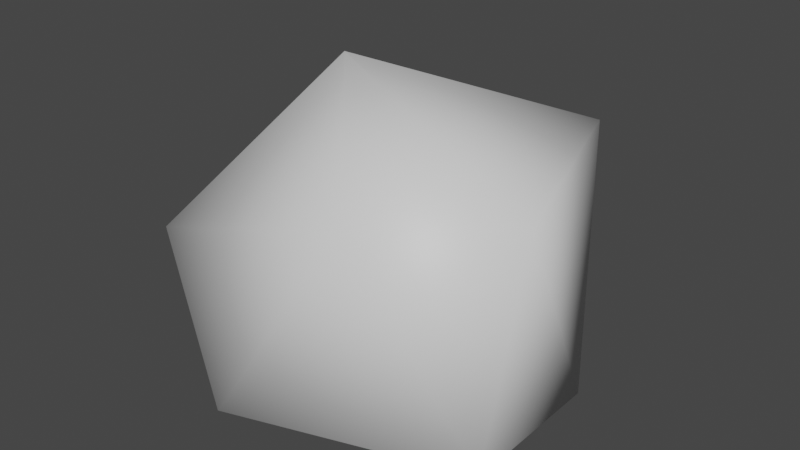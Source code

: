 # Source: Rock.blend  (saved by Blender 3.6.13; exported with 4.5.12 LTS)
import bpy
from mathutils import Matrix  # noqa: F401  (used for matrix-valued properties, if any)

bpy.ops.wm.read_factory_settings(use_empty=True)
scene = bpy.context.scene
scene.name = 'Scene'

# ---- collections
col_collection = bpy.data.collections.new('Collection'); scene.collection.children.link(col_collection)

# ---- materials (node trees are filled in below, after node groups)
mat_material = bpy.data.materials.new('Material')
mat_material.alpha_threshold = 0.0
mat_material.use_transparent_shadow = False
mat_material.roughness = 0.5
mat_material.line_color = (0.0, 0.0, 0.0, 1.0)

# ---- material node trees
mat_material.use_nodes = True; mat_material.node_tree.nodes.clear()
_N = mat_material.node_tree.nodes; _L = mat_material.node_tree.links
n0 = _N.new('ShaderNodeOutputMaterial'); n0.name = 'Material Output'; n0.location = (300, 300)
n1 = _N.new('ShaderNodeBsdfPrincipled'); n1.name = 'Principled BSDF'; n1.location = (10, 300)
n1.distribution = 'GGX'
n1.subsurface_method = 'RANDOM_WALK_SKIN'
n1.inputs[3].default_value = 1.45
n1.inputs[27].default_value = (0.0, 0.0, 0.0, 1.0)
n1.inputs[28].default_value = 1.0
_L.new(n1.outputs[0], n0.inputs[0])
n0.is_active_output = True

# ---- world
world_world = bpy.data.worlds.new('World'); scene.world = world_world
world_world.use_nodes = True; world_world.node_tree.nodes.clear()
_N = world_world.node_tree.nodes; _L = world_world.node_tree.links
n0 = _N.new('ShaderNodeOutputWorld'); n0.name = 'World Output'; n0.location = (300, 300)
n1 = _N.new('ShaderNodeBackground'); n1.name = 'Background'; n1.location = (10, 300)
n1.inputs[0].default_value = (0.05088, 0.05088, 0.05088, 1.0)
_L.new(n1.outputs[0], n0.inputs[0])
n0.is_active_output = True
world_world.color = (0.05088, 0.05088, 0.05088)
world_world.use_sun_shadow = False
world_world.sun_shadow_jitter_overblur = 0.0

# ---- meshes
me_cube = bpy.data.meshes.new('Cube')
me_cube.from_pydata([(0.4443, -0.313, -0.04803), (-0.1668, -0.5116, -0.04803), (-0.5446, 0.008266, -0.04803), (-0.1668, 0.5282, -0.04803), (0.4443, 0.08669, -0.04803), (0.1224, -0.3897, 0.4711), (-0.4905, -0.3598, 0.2695), (-0.2936, 0.3499, 0.4151), (0.254, 0.4209, 0.5027), (0.454, -0.1742, 0.5009), (-0.1596, -0.05446, 0.7128), (-0.04693, -0.004908, -0.1632)], [], [(0, 4, 9), (1, 0, 5), (2, 1, 6), (3, 2, 7), (4, 3, 8), (0, 9, 5), (1, 5, 6), (2, 6, 7), (3, 7, 8), (4, 8, 9), (5, 9, 10), (6, 5, 10), (7, 6, 10), (8, 7, 10), (9, 8, 10), (0, 11, 4), (4, 11, 3), (11, 0, 1), (3, 11, 2), (1, 2, 11)])
me_cube.polygons.foreach_set('use_smooth', [True] * 20)
_uv = me_cube.uv_layers.new(name='UVMap')
_uv.uv.foreach_set('vector', [0.4005, 0.838, 0.166, 0.664, 0.4391, 0.5889, 0.7655, 0.6668, 0.4005, 0.838, 0.52, 0.5941, 0.7155, 0.2991, 0.7655, 0.6668, 0.6259, 0.4939, 0.3238, 0.2096, 0.7155, 0.2991, 0.4837, 0.4029, 0.166, 0.664, 0.3238, 0.2096, 0.401, 0.4834, 0.4005, 0.838, 0.4391, 0.5889, 0.52, 0.5941, 0.7655, 0.6668, 0.52, 0.5941, 0.6259, 0.4939, 0.7155, 0.2991, 0.6259, 0.4939, 0.4837, 0.4029, 0.3238, 0.2096, 0.4837, 0.4029, 0.401, 0.4834, 0.166, 0.664, 0.401, 0.4834, 0.4391, 0.5889, 0.52, 0.5941, 0.4391, 0.5889, 0.5049, 0.5033, 0.6259, 0.4939, 0.52, 0.5941, 0.5049, 0.5033, 0.4837, 0.4029, 0.6259, 0.4939, 0.5049, 0.5033, 0.401, 0.4834, 0.4837, 0.4029, 0.5049, 0.5033, 0.4391, 0.5889, 0.401, 0.4834, 0.5049, 0.5033, 0.4005, 0.838, 9.872e-05, 0.9999, 0.166, 0.664, 0.166, 0.664, 0.009225, 0.3768, 0.3238, 0.2096, 0.7342, 0.9999, 0.4005, 0.838, 0.7655, 0.6668, 0.3238, 0.2096, 0.603, 9.872e-05, 0.7155, 0.2991, 0.7655, 0.6668, 0.7155, 0.2991, 0.9744, 0.4405])
me_cube.materials.append(mat_material)
me_cube.use_mirror_vertex_groups = False
me_cube.update()

# ---- objects
ob_cube = bpy.data.objects.new('Cube', me_cube)

# ---- transforms, parenting, visibility, modifiers, constraints
ob_cube.location = (0.0, 0.0, 0.0)
ob_cube.lock_rotations_4d = False
ob_cube.empty_display_type = 'ARROWS'
ob_cube.lineart.crease_threshold = 0.0

# ---- collection membership
col_collection.objects.link(ob_cube)

# ---- scene / render settings (as saved in the file)
scene.frame_start = 1; scene.frame_end = 250; scene.frame_set(1)
scene.render.engine = 'BLENDER_EEVEE_NEXT'
scene.cycles.sampling_pattern = 'TABULATED_SOBOL'
scene.view_settings.view_transform = 'Filmic'
bpy.context.view_layer.update()

# ---- added for rendering (the .blend has no active camera and no usable light): camera, sun
cam_auto = bpy.data.cameras.new('AutoCamera')
cam_auto.lens = 50.0
cam_auto.sensor_width = 36.0
cam_auto.clip_end = 1000.0
ob_auto_camera = bpy.data.objects.new('AutoCamera', cam_auto)
scene.collection.objects.link(ob_auto_camera)
ob_auto_camera.location = (1.51553, -1.8647, 1.52345)
ob_auto_camera.rotation_euler = (1.09748, -7.21219e-08, 0.694738)
scene.camera = ob_auto_camera
light_auto_sun = bpy.data.lights.new('AutoSun', 'SUN')
light_auto_sun.energy = 3.0
light_auto_sun.angle = 0.0523599
ob_auto_sun = bpy.data.objects.new('AutoSun', light_auto_sun)
scene.collection.objects.link(ob_auto_sun)
ob_auto_sun.rotation_euler = (0.872665, 0.174533, 0.523599)
bpy.context.view_layer.update()
